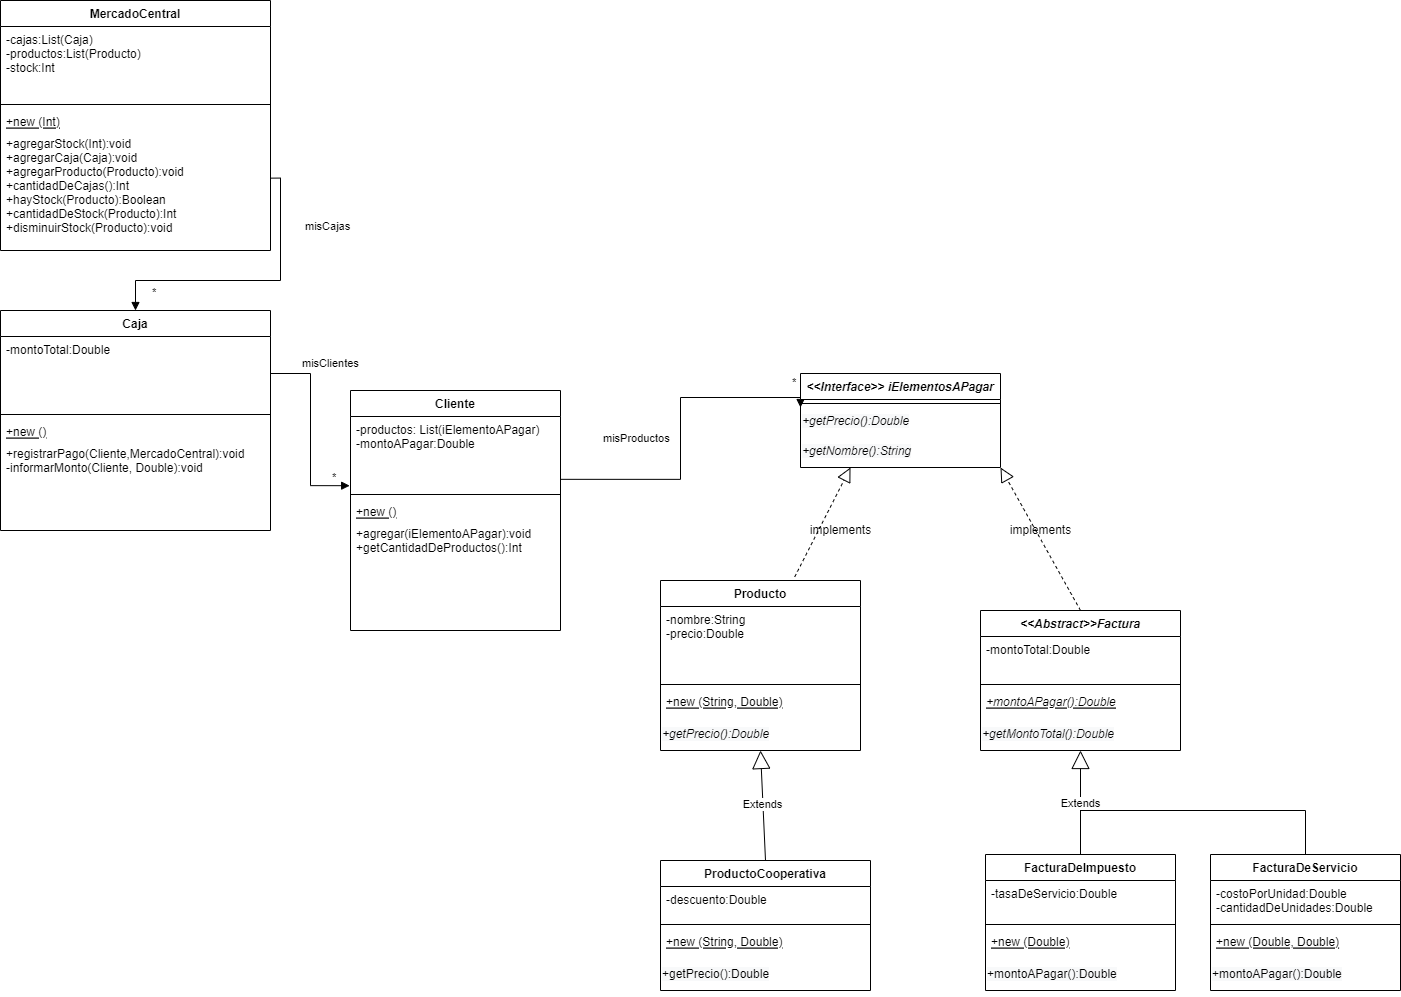

The diagram above was exported from draw.io. Its source (the exported page's mxGraphModel, read from the mxfile embedded in the PNG):
<mxGraphModel dx="2003" dy="1091" grid="1" gridSize="10" guides="1" tooltips="1" connect="1" arrows="1" fold="1" page="1" pageScale="1" pageWidth="850" pageHeight="1100" math="0" shadow="0">
  <root>
    <mxCell id="0" />
    <mxCell id="1" parent="0" />
    <mxCell id="WiOvLGpbl_ntS9iOt9wr-1" value="Caja&#10;" style="swimlane;fontStyle=1;align=center;verticalAlign=top;childLayout=stackLayout;horizontal=1;startSize=26;horizontalStack=0;resizeParent=1;resizeParentMax=0;resizeLast=0;collapsible=1;marginBottom=0;" vertex="1" parent="1">
      <mxGeometry y="490" width="270" height="220" as="geometry" />
    </mxCell>
    <mxCell id="WiOvLGpbl_ntS9iOt9wr-2" value="-montoTotal:Double" style="text;strokeColor=none;fillColor=none;align=left;verticalAlign=top;spacingLeft=4;spacingRight=4;overflow=hidden;rotatable=0;points=[[0,0.5],[1,0.5]];portConstraint=eastwest;" vertex="1" parent="WiOvLGpbl_ntS9iOt9wr-1">
      <mxGeometry y="26" width="270" height="74" as="geometry" />
    </mxCell>
    <mxCell id="WiOvLGpbl_ntS9iOt9wr-3" value="" style="line;strokeWidth=1;fillColor=none;align=left;verticalAlign=middle;spacingTop=-1;spacingLeft=3;spacingRight=3;rotatable=0;labelPosition=right;points=[];portConstraint=eastwest;" vertex="1" parent="WiOvLGpbl_ntS9iOt9wr-1">
      <mxGeometry y="100" width="270" height="8" as="geometry" />
    </mxCell>
    <mxCell id="WiOvLGpbl_ntS9iOt9wr-4" value="+new ()&#10;" style="text;strokeColor=none;fillColor=none;align=left;verticalAlign=top;spacingLeft=4;spacingRight=4;overflow=hidden;rotatable=0;points=[[0,0.5],[1,0.5]];portConstraint=eastwest;fontStyle=4" vertex="1" parent="WiOvLGpbl_ntS9iOt9wr-1">
      <mxGeometry y="108" width="270" height="22" as="geometry" />
    </mxCell>
    <mxCell id="WiOvLGpbl_ntS9iOt9wr-5" value="+registrarPago(Cliente,MercadoCentral):void&#10;-informarMonto(Cliente, Double):void" style="text;strokeColor=none;fillColor=none;align=left;verticalAlign=top;spacingLeft=4;spacingRight=4;overflow=hidden;rotatable=0;points=[[0,0.5],[1,0.5]];portConstraint=eastwest;fontStyle=0" vertex="1" parent="WiOvLGpbl_ntS9iOt9wr-1">
      <mxGeometry y="130" width="270" height="90" as="geometry" />
    </mxCell>
    <mxCell id="WiOvLGpbl_ntS9iOt9wr-6" value="Cliente" style="swimlane;fontStyle=1;align=center;verticalAlign=top;childLayout=stackLayout;horizontal=1;startSize=26;horizontalStack=0;resizeParent=1;resizeParentMax=0;resizeLast=0;collapsible=1;marginBottom=0;" vertex="1" parent="1">
      <mxGeometry x="350" y="570" width="210" height="240" as="geometry" />
    </mxCell>
    <mxCell id="WiOvLGpbl_ntS9iOt9wr-7" value="-productos: List(iElementoAPagar)&#10;-montoAPagar:Double" style="text;strokeColor=none;fillColor=none;align=left;verticalAlign=top;spacingLeft=4;spacingRight=4;overflow=hidden;rotatable=0;points=[[0,0.5],[1,0.5]];portConstraint=eastwest;" vertex="1" parent="WiOvLGpbl_ntS9iOt9wr-6">
      <mxGeometry y="26" width="210" height="74" as="geometry" />
    </mxCell>
    <mxCell id="WiOvLGpbl_ntS9iOt9wr-8" value="" style="line;strokeWidth=1;fillColor=none;align=left;verticalAlign=middle;spacingTop=-1;spacingLeft=3;spacingRight=3;rotatable=0;labelPosition=right;points=[];portConstraint=eastwest;" vertex="1" parent="WiOvLGpbl_ntS9iOt9wr-6">
      <mxGeometry y="100" width="210" height="8" as="geometry" />
    </mxCell>
    <mxCell id="WiOvLGpbl_ntS9iOt9wr-9" value="+new ()&#10;" style="text;strokeColor=none;fillColor=none;align=left;verticalAlign=top;spacingLeft=4;spacingRight=4;overflow=hidden;rotatable=0;points=[[0,0.5],[1,0.5]];portConstraint=eastwest;fontStyle=4" vertex="1" parent="WiOvLGpbl_ntS9iOt9wr-6">
      <mxGeometry y="108" width="210" height="22" as="geometry" />
    </mxCell>
    <mxCell id="WiOvLGpbl_ntS9iOt9wr-10" value="+agregar(iElementoAPagar):void&#10;+getCantidadDeProductos():Int" style="text;strokeColor=none;fillColor=none;align=left;verticalAlign=top;spacingLeft=4;spacingRight=4;overflow=hidden;rotatable=0;points=[[0,0.5],[1,0.5]];portConstraint=eastwest;fontStyle=0" vertex="1" parent="WiOvLGpbl_ntS9iOt9wr-6">
      <mxGeometry y="130" width="210" height="110" as="geometry" />
    </mxCell>
    <mxCell id="WiOvLGpbl_ntS9iOt9wr-11" value="Producto" style="swimlane;fontStyle=1;align=center;verticalAlign=top;childLayout=stackLayout;horizontal=1;startSize=26;horizontalStack=0;resizeParent=1;resizeParentMax=0;resizeLast=0;collapsible=1;marginBottom=0;" vertex="1" parent="1">
      <mxGeometry x="660" y="760" width="200" height="170" as="geometry" />
    </mxCell>
    <mxCell id="WiOvLGpbl_ntS9iOt9wr-12" value="-nombre:String&#10;-precio:Double&#10;" style="text;strokeColor=none;fillColor=none;align=left;verticalAlign=top;spacingLeft=4;spacingRight=4;overflow=hidden;rotatable=0;points=[[0,0.5],[1,0.5]];portConstraint=eastwest;" vertex="1" parent="WiOvLGpbl_ntS9iOt9wr-11">
      <mxGeometry y="26" width="200" height="74" as="geometry" />
    </mxCell>
    <mxCell id="WiOvLGpbl_ntS9iOt9wr-13" value="" style="line;strokeWidth=1;fillColor=none;align=left;verticalAlign=middle;spacingTop=-1;spacingLeft=3;spacingRight=3;rotatable=0;labelPosition=right;points=[];portConstraint=eastwest;" vertex="1" parent="WiOvLGpbl_ntS9iOt9wr-11">
      <mxGeometry y="100" width="200" height="8" as="geometry" />
    </mxCell>
    <mxCell id="WiOvLGpbl_ntS9iOt9wr-14" value="+new (String, Double)&#10;&#10;" style="text;strokeColor=none;fillColor=none;align=left;verticalAlign=top;spacingLeft=4;spacingRight=4;overflow=hidden;rotatable=0;points=[[0,0.5],[1,0.5]];portConstraint=eastwest;fontStyle=4" vertex="1" parent="WiOvLGpbl_ntS9iOt9wr-11">
      <mxGeometry y="108" width="200" height="32" as="geometry" />
    </mxCell>
    <mxCell id="WiOvLGpbl_ntS9iOt9wr-15" value="&lt;span style=&quot;color: rgb(0 , 0 , 0) ; font-family: &amp;#34;helvetica&amp;#34; ; font-size: 12px ; font-weight: 400 ; letter-spacing: normal ; text-align: left ; text-indent: 0px ; text-transform: none ; word-spacing: 0px ; background-color: rgb(248 , 249 , 250) ; display: inline ; float: none&quot;&gt;&lt;i&gt;+getPrecio():Double&lt;/i&gt;&lt;/span&gt;" style="text;whiteSpace=wrap;html=1;" vertex="1" parent="WiOvLGpbl_ntS9iOt9wr-11">
      <mxGeometry y="140" width="200" height="30" as="geometry" />
    </mxCell>
    <mxCell id="WiOvLGpbl_ntS9iOt9wr-16" value="misClientes" style="endArrow=block;endFill=1;html=1;edgeStyle=orthogonalEdgeStyle;align=left;verticalAlign=top;rounded=0;exitX=1;exitY=0.5;exitDx=0;exitDy=0;entryX=-0.004;entryY=0.935;entryDx=0;entryDy=0;entryPerimeter=0;" edge="1" parent="1" source="WiOvLGpbl_ntS9iOt9wr-2" target="WiOvLGpbl_ntS9iOt9wr-7">
      <mxGeometry x="-0.6865" y="23" relative="1" as="geometry">
        <mxPoint x="340" y="700" as="sourcePoint" />
        <mxPoint x="500" y="700" as="targetPoint" />
        <mxPoint as="offset" />
      </mxGeometry>
    </mxCell>
    <mxCell id="WiOvLGpbl_ntS9iOt9wr-17" value="*" style="edgeLabel;resizable=0;html=1;align=left;verticalAlign=bottom;" connectable="0" vertex="1" parent="WiOvLGpbl_ntS9iOt9wr-16">
      <mxGeometry x="-1" relative="1" as="geometry">
        <mxPoint x="60" y="112" as="offset" />
      </mxGeometry>
    </mxCell>
    <mxCell id="WiOvLGpbl_ntS9iOt9wr-18" value="misProductos" style="endArrow=block;endFill=1;html=1;edgeStyle=orthogonalEdgeStyle;align=left;verticalAlign=top;rounded=0;exitX=1;exitY=0.849;exitDx=0;exitDy=0;exitPerimeter=0;entryX=0;entryY=0;entryDx=0;entryDy=0;" edge="1" parent="1" source="WiOvLGpbl_ntS9iOt9wr-7" target="WiOvLGpbl_ntS9iOt9wr-37">
      <mxGeometry x="-0.6508" y="28" relative="1" as="geometry">
        <mxPoint x="340" y="700" as="sourcePoint" />
        <mxPoint x="500" y="700" as="targetPoint" />
        <mxPoint x="-18" y="-26" as="offset" />
      </mxGeometry>
    </mxCell>
    <mxCell id="WiOvLGpbl_ntS9iOt9wr-19" value="*" style="edgeLabel;resizable=0;html=1;align=left;verticalAlign=bottom;" connectable="0" vertex="1" parent="WiOvLGpbl_ntS9iOt9wr-18">
      <mxGeometry x="-1" relative="1" as="geometry">
        <mxPoint x="230" y="-89" as="offset" />
      </mxGeometry>
    </mxCell>
    <mxCell id="WiOvLGpbl_ntS9iOt9wr-20" value="ProductoCooperativa" style="swimlane;fontStyle=1;align=center;verticalAlign=top;childLayout=stackLayout;horizontal=1;startSize=26;horizontalStack=0;resizeParent=1;resizeParentMax=0;resizeLast=0;collapsible=1;marginBottom=0;" vertex="1" parent="1">
      <mxGeometry x="660" y="1040" width="210" height="130" as="geometry" />
    </mxCell>
    <mxCell id="WiOvLGpbl_ntS9iOt9wr-21" value="-descuento:Double" style="text;strokeColor=none;fillColor=none;align=left;verticalAlign=top;spacingLeft=4;spacingRight=4;overflow=hidden;rotatable=0;points=[[0,0.5],[1,0.5]];portConstraint=eastwest;" vertex="1" parent="WiOvLGpbl_ntS9iOt9wr-20">
      <mxGeometry y="26" width="210" height="34" as="geometry" />
    </mxCell>
    <mxCell id="WiOvLGpbl_ntS9iOt9wr-22" value="" style="line;strokeWidth=1;fillColor=none;align=left;verticalAlign=middle;spacingTop=-1;spacingLeft=3;spacingRight=3;rotatable=0;labelPosition=right;points=[];portConstraint=eastwest;" vertex="1" parent="WiOvLGpbl_ntS9iOt9wr-20">
      <mxGeometry y="60" width="210" height="8" as="geometry" />
    </mxCell>
    <mxCell id="WiOvLGpbl_ntS9iOt9wr-23" value="+new (String, Double)&#10;&#10;" style="text;strokeColor=none;fillColor=none;align=left;verticalAlign=top;spacingLeft=4;spacingRight=4;overflow=hidden;rotatable=0;points=[[0,0.5],[1,0.5]];portConstraint=eastwest;fontStyle=4" vertex="1" parent="WiOvLGpbl_ntS9iOt9wr-20">
      <mxGeometry y="68" width="210" height="32" as="geometry" />
    </mxCell>
    <mxCell id="WiOvLGpbl_ntS9iOt9wr-24" value="&lt;span style=&quot;color: rgb(0 , 0 , 0) ; font-family: &amp;#34;helvetica&amp;#34; ; font-size: 12px ; font-style: normal ; font-weight: 400 ; letter-spacing: normal ; text-align: left ; text-indent: 0px ; text-transform: none ; word-spacing: 0px ; background-color: rgb(248 , 249 , 250) ; display: inline ; float: none&quot;&gt;+getPrecio():Double&lt;/span&gt;" style="text;whiteSpace=wrap;html=1;" vertex="1" parent="WiOvLGpbl_ntS9iOt9wr-20">
      <mxGeometry y="100" width="210" height="30" as="geometry" />
    </mxCell>
    <mxCell id="WiOvLGpbl_ntS9iOt9wr-25" value="Extends" style="endArrow=block;endSize=16;endFill=0;html=1;rounded=0;entryX=0.5;entryY=1;entryDx=0;entryDy=0;exitX=0.5;exitY=0;exitDx=0;exitDy=0;" edge="1" parent="1" source="WiOvLGpbl_ntS9iOt9wr-20" target="WiOvLGpbl_ntS9iOt9wr-15">
      <mxGeometry width="160" relative="1" as="geometry">
        <mxPoint x="340" y="1080" as="sourcePoint" />
        <mxPoint x="500" y="1080" as="targetPoint" />
      </mxGeometry>
    </mxCell>
    <mxCell id="WiOvLGpbl_ntS9iOt9wr-26" value="MercadoCentral" style="swimlane;fontStyle=1;align=center;verticalAlign=top;childLayout=stackLayout;horizontal=1;startSize=26;horizontalStack=0;resizeParent=1;resizeParentMax=0;resizeLast=0;collapsible=1;marginBottom=0;" vertex="1" parent="1">
      <mxGeometry y="180" width="270" height="250" as="geometry" />
    </mxCell>
    <mxCell id="WiOvLGpbl_ntS9iOt9wr-27" value="-cajas:List(Caja)&#10;-productos:List(Producto)&#10;-stock:Int" style="text;strokeColor=none;fillColor=none;align=left;verticalAlign=top;spacingLeft=4;spacingRight=4;overflow=hidden;rotatable=0;points=[[0,0.5],[1,0.5]];portConstraint=eastwest;" vertex="1" parent="WiOvLGpbl_ntS9iOt9wr-26">
      <mxGeometry y="26" width="270" height="74" as="geometry" />
    </mxCell>
    <mxCell id="WiOvLGpbl_ntS9iOt9wr-28" value="" style="line;strokeWidth=1;fillColor=none;align=left;verticalAlign=middle;spacingTop=-1;spacingLeft=3;spacingRight=3;rotatable=0;labelPosition=right;points=[];portConstraint=eastwest;" vertex="1" parent="WiOvLGpbl_ntS9iOt9wr-26">
      <mxGeometry y="100" width="270" height="8" as="geometry" />
    </mxCell>
    <mxCell id="WiOvLGpbl_ntS9iOt9wr-29" value="+new (Int)&#10;" style="text;strokeColor=none;fillColor=none;align=left;verticalAlign=top;spacingLeft=4;spacingRight=4;overflow=hidden;rotatable=0;points=[[0,0.5],[1,0.5]];portConstraint=eastwest;fontStyle=4" vertex="1" parent="WiOvLGpbl_ntS9iOt9wr-26">
      <mxGeometry y="108" width="270" height="22" as="geometry" />
    </mxCell>
    <mxCell id="WiOvLGpbl_ntS9iOt9wr-30" value="+agregarStock(Int):void&#10;+agregarCaja(Caja):void&#10;+agregarProducto(Producto):void&#10;+cantidadDeCajas():Int&#10;+hayStock(Producto):Boolean&#10;+cantidadDeStock(Producto):Int&#10;+disminuirStock(Producto):void" style="text;strokeColor=none;fillColor=none;align=left;verticalAlign=top;spacingLeft=4;spacingRight=4;overflow=hidden;rotatable=0;points=[[0,0.5],[1,0.5]];portConstraint=eastwest;fontStyle=0" vertex="1" parent="WiOvLGpbl_ntS9iOt9wr-26">
      <mxGeometry y="130" width="270" height="120" as="geometry" />
    </mxCell>
    <mxCell id="WiOvLGpbl_ntS9iOt9wr-31" value="misCajas" style="endArrow=block;endFill=1;html=1;edgeStyle=orthogonalEdgeStyle;align=left;verticalAlign=top;rounded=0;exitX=1.003;exitY=0.397;exitDx=0;exitDy=0;entryX=0.5;entryY=0;entryDx=0;entryDy=0;exitPerimeter=0;" edge="1" parent="1" source="WiOvLGpbl_ntS9iOt9wr-30" target="WiOvLGpbl_ntS9iOt9wr-1">
      <mxGeometry x="-0.6865" y="23" relative="1" as="geometry">
        <mxPoint x="280" y="360" as="sourcePoint" />
        <mxPoint x="359.1600000000001" y="472.19000000000005" as="targetPoint" />
        <mxPoint as="offset" />
      </mxGeometry>
    </mxCell>
    <mxCell id="WiOvLGpbl_ntS9iOt9wr-32" value="*" style="edgeLabel;resizable=0;html=1;align=left;verticalAlign=bottom;" connectable="0" vertex="1" parent="WiOvLGpbl_ntS9iOt9wr-31">
      <mxGeometry x="-1" relative="1" as="geometry">
        <mxPoint x="-121" y="122" as="offset" />
      </mxGeometry>
    </mxCell>
    <mxCell id="WiOvLGpbl_ntS9iOt9wr-33" value="&lt;&lt;Interface&gt;&gt; iElementosAPagar" style="swimlane;fontStyle=3;align=center;verticalAlign=top;childLayout=stackLayout;horizontal=1;startSize=26;horizontalStack=0;resizeParent=1;resizeParentMax=0;resizeLast=0;collapsible=1;marginBottom=0;" vertex="1" parent="1">
      <mxGeometry x="800" y="553" width="200" height="94" as="geometry" />
    </mxCell>
    <mxCell id="WiOvLGpbl_ntS9iOt9wr-35" value="" style="line;strokeWidth=1;fillColor=none;align=left;verticalAlign=middle;spacingTop=-1;spacingLeft=3;spacingRight=3;rotatable=0;labelPosition=right;points=[];portConstraint=eastwest;" vertex="1" parent="WiOvLGpbl_ntS9iOt9wr-33">
      <mxGeometry y="26" width="200" height="8" as="geometry" />
    </mxCell>
    <mxCell id="WiOvLGpbl_ntS9iOt9wr-37" value="&lt;span style=&quot;color: rgb(0 , 0 , 0) ; font-family: &amp;#34;helvetica&amp;#34; ; font-size: 12px ; font-weight: 400 ; letter-spacing: normal ; text-align: left ; text-indent: 0px ; text-transform: none ; word-spacing: 0px ; background-color: rgb(248 , 249 , 250) ; display: inline ; float: none&quot;&gt;&lt;i&gt;+getPrecio():Double&lt;/i&gt;&lt;/span&gt;" style="text;whiteSpace=wrap;html=1;" vertex="1" parent="WiOvLGpbl_ntS9iOt9wr-33">
      <mxGeometry y="34" width="200" height="30" as="geometry" />
    </mxCell>
    <mxCell id="WiOvLGpbl_ntS9iOt9wr-43" value="&lt;span style=&quot;color: rgb(0 , 0 , 0) ; font-family: &amp;#34;helvetica&amp;#34; ; font-size: 12px ; font-weight: 400 ; letter-spacing: normal ; text-align: left ; text-indent: 0px ; text-transform: none ; word-spacing: 0px ; background-color: rgb(248 , 249 , 250) ; display: inline ; float: none&quot;&gt;&lt;i&gt;+getNombre():String&lt;/i&gt;&lt;/span&gt;" style="text;whiteSpace=wrap;html=1;" vertex="1" parent="WiOvLGpbl_ntS9iOt9wr-33">
      <mxGeometry y="64" width="200" height="30" as="geometry" />
    </mxCell>
    <mxCell id="WiOvLGpbl_ntS9iOt9wr-46" value="&lt;&lt;Abstract&gt;&gt;Factura" style="swimlane;fontStyle=3;align=center;verticalAlign=top;childLayout=stackLayout;horizontal=1;startSize=26;horizontalStack=0;resizeParent=1;resizeParentMax=0;resizeLast=0;collapsible=1;marginBottom=0;" vertex="1" parent="1">
      <mxGeometry x="980" y="790" width="200" height="140" as="geometry" />
    </mxCell>
    <mxCell id="WiOvLGpbl_ntS9iOt9wr-47" value="-montoTotal:Double" style="text;strokeColor=none;fillColor=none;align=left;verticalAlign=top;spacingLeft=4;spacingRight=4;overflow=hidden;rotatable=0;points=[[0,0.5],[1,0.5]];portConstraint=eastwest;" vertex="1" parent="WiOvLGpbl_ntS9iOt9wr-46">
      <mxGeometry y="26" width="200" height="44" as="geometry" />
    </mxCell>
    <mxCell id="WiOvLGpbl_ntS9iOt9wr-48" value="" style="line;strokeWidth=1;fillColor=none;align=left;verticalAlign=middle;spacingTop=-1;spacingLeft=3;spacingRight=3;rotatable=0;labelPosition=right;points=[];portConstraint=eastwest;" vertex="1" parent="WiOvLGpbl_ntS9iOt9wr-46">
      <mxGeometry y="70" width="200" height="8" as="geometry" />
    </mxCell>
    <mxCell id="WiOvLGpbl_ntS9iOt9wr-49" value="+montoAPagar():Double" style="text;strokeColor=none;fillColor=none;align=left;verticalAlign=top;spacingLeft=4;spacingRight=4;overflow=hidden;rotatable=0;points=[[0,0.5],[1,0.5]];portConstraint=eastwest;fontStyle=6" vertex="1" parent="WiOvLGpbl_ntS9iOt9wr-46">
      <mxGeometry y="78" width="200" height="32" as="geometry" />
    </mxCell>
    <mxCell id="WiOvLGpbl_ntS9iOt9wr-50" value="&lt;span style=&quot;color: rgb(0 , 0 , 0) ; font-family: &amp;#34;helvetica&amp;#34; ; font-size: 12px ; font-weight: 400 ; letter-spacing: normal ; text-align: left ; text-indent: 0px ; text-transform: none ; word-spacing: 0px ; background-color: rgb(248 , 249 , 250) ; display: inline ; float: none&quot;&gt;&lt;i&gt;+getMontoTotal():Double&lt;/i&gt;&lt;/span&gt;" style="text;whiteSpace=wrap;html=1;" vertex="1" parent="WiOvLGpbl_ntS9iOt9wr-46">
      <mxGeometry y="110" width="200" height="30" as="geometry" />
    </mxCell>
    <mxCell id="WiOvLGpbl_ntS9iOt9wr-52" value="" style="endArrow=block;dashed=1;endFill=0;endSize=12;html=1;rounded=0;entryX=0.25;entryY=1;entryDx=0;entryDy=0;exitX=0.671;exitY=-0.021;exitDx=0;exitDy=0;exitPerimeter=0;" edge="1" parent="1" source="WiOvLGpbl_ntS9iOt9wr-11" target="WiOvLGpbl_ntS9iOt9wr-43">
      <mxGeometry width="160" relative="1" as="geometry">
        <mxPoint x="760" y="830" as="sourcePoint" />
        <mxPoint x="920" y="830" as="targetPoint" />
      </mxGeometry>
    </mxCell>
    <mxCell id="WiOvLGpbl_ntS9iOt9wr-53" value="" style="endArrow=block;dashed=1;endFill=0;endSize=12;html=1;rounded=0;entryX=1;entryY=1;entryDx=0;entryDy=0;exitX=0.5;exitY=0;exitDx=0;exitDy=0;" edge="1" parent="1" source="WiOvLGpbl_ntS9iOt9wr-46" target="WiOvLGpbl_ntS9iOt9wr-43">
      <mxGeometry width="160" relative="1" as="geometry">
        <mxPoint x="804.2" y="766.4300000000001" as="sourcePoint" />
        <mxPoint x="990" y="658.9999999999998" as="targetPoint" />
      </mxGeometry>
    </mxCell>
    <mxCell id="WiOvLGpbl_ntS9iOt9wr-54" value="FacturaDeImpuesto" style="swimlane;fontStyle=1;align=center;verticalAlign=top;childLayout=stackLayout;horizontal=1;startSize=26;horizontalStack=0;resizeParent=1;resizeParentMax=0;resizeLast=0;collapsible=1;marginBottom=0;" vertex="1" parent="1">
      <mxGeometry x="985" y="1034" width="190" height="136" as="geometry" />
    </mxCell>
    <mxCell id="WiOvLGpbl_ntS9iOt9wr-55" value="-tasaDeServicio:Double" style="text;strokeColor=none;fillColor=none;align=left;verticalAlign=top;spacingLeft=4;spacingRight=4;overflow=hidden;rotatable=0;points=[[0,0.5],[1,0.5]];portConstraint=eastwest;" vertex="1" parent="WiOvLGpbl_ntS9iOt9wr-54">
      <mxGeometry y="26" width="190" height="40" as="geometry" />
    </mxCell>
    <mxCell id="WiOvLGpbl_ntS9iOt9wr-56" value="" style="line;strokeWidth=1;fillColor=none;align=left;verticalAlign=middle;spacingTop=-1;spacingLeft=3;spacingRight=3;rotatable=0;labelPosition=right;points=[];portConstraint=eastwest;" vertex="1" parent="WiOvLGpbl_ntS9iOt9wr-54">
      <mxGeometry y="66" width="190" height="8" as="geometry" />
    </mxCell>
    <mxCell id="WiOvLGpbl_ntS9iOt9wr-57" value="+new (Double)&#10;&#10;" style="text;strokeColor=none;fillColor=none;align=left;verticalAlign=top;spacingLeft=4;spacingRight=4;overflow=hidden;rotatable=0;points=[[0,0.5],[1,0.5]];portConstraint=eastwest;fontStyle=4" vertex="1" parent="WiOvLGpbl_ntS9iOt9wr-54">
      <mxGeometry y="74" width="190" height="32" as="geometry" />
    </mxCell>
    <mxCell id="WiOvLGpbl_ntS9iOt9wr-58" value="&lt;span style=&quot;color: rgb(0 , 0 , 0) ; font-family: &amp;#34;helvetica&amp;#34; ; font-size: 12px ; font-weight: 400 ; letter-spacing: normal ; text-align: left ; text-indent: 0px ; text-transform: none ; word-spacing: 0px ; background-color: rgb(248 , 249 , 250) ; display: inline ; float: none&quot;&gt;+montoAPagar():Double&lt;br&gt;&lt;br&gt;&lt;/span&gt;" style="text;whiteSpace=wrap;html=1;" vertex="1" parent="WiOvLGpbl_ntS9iOt9wr-54">
      <mxGeometry y="106" width="190" height="30" as="geometry" />
    </mxCell>
    <mxCell id="WiOvLGpbl_ntS9iOt9wr-59" value="Extends" style="endArrow=block;endSize=16;endFill=0;html=1;rounded=0;exitX=0.5;exitY=0;exitDx=0;exitDy=0;entryX=0.5;entryY=1;entryDx=0;entryDy=0;" edge="1" parent="1" source="WiOvLGpbl_ntS9iOt9wr-54" target="WiOvLGpbl_ntS9iOt9wr-50">
      <mxGeometry width="160" relative="1" as="geometry">
        <mxPoint x="970" y="1030" as="sourcePoint" />
        <mxPoint x="970" y="930" as="targetPoint" />
      </mxGeometry>
    </mxCell>
    <mxCell id="WiOvLGpbl_ntS9iOt9wr-60" value="FacturaDeServicio" style="swimlane;fontStyle=1;align=center;verticalAlign=top;childLayout=stackLayout;horizontal=1;startSize=26;horizontalStack=0;resizeParent=1;resizeParentMax=0;resizeLast=0;collapsible=1;marginBottom=0;" vertex="1" parent="1">
      <mxGeometry x="1210" y="1034" width="190" height="136" as="geometry" />
    </mxCell>
    <mxCell id="WiOvLGpbl_ntS9iOt9wr-61" value="-costoPorUnidad:Double&#10;-cantidadDeUnidades:Double" style="text;strokeColor=none;fillColor=none;align=left;verticalAlign=top;spacingLeft=4;spacingRight=4;overflow=hidden;rotatable=0;points=[[0,0.5],[1,0.5]];portConstraint=eastwest;" vertex="1" parent="WiOvLGpbl_ntS9iOt9wr-60">
      <mxGeometry y="26" width="190" height="40" as="geometry" />
    </mxCell>
    <mxCell id="WiOvLGpbl_ntS9iOt9wr-62" value="" style="line;strokeWidth=1;fillColor=none;align=left;verticalAlign=middle;spacingTop=-1;spacingLeft=3;spacingRight=3;rotatable=0;labelPosition=right;points=[];portConstraint=eastwest;" vertex="1" parent="WiOvLGpbl_ntS9iOt9wr-60">
      <mxGeometry y="66" width="190" height="8" as="geometry" />
    </mxCell>
    <mxCell id="WiOvLGpbl_ntS9iOt9wr-63" value="+new (Double, Double)&#10;&#10;" style="text;strokeColor=none;fillColor=none;align=left;verticalAlign=top;spacingLeft=4;spacingRight=4;overflow=hidden;rotatable=0;points=[[0,0.5],[1,0.5]];portConstraint=eastwest;fontStyle=4" vertex="1" parent="WiOvLGpbl_ntS9iOt9wr-60">
      <mxGeometry y="74" width="190" height="32" as="geometry" />
    </mxCell>
    <mxCell id="WiOvLGpbl_ntS9iOt9wr-64" value="&lt;span style=&quot;color: rgb(0 , 0 , 0) ; font-family: &amp;#34;helvetica&amp;#34; ; font-size: 12px ; font-weight: 400 ; letter-spacing: normal ; text-align: left ; text-indent: 0px ; text-transform: none ; word-spacing: 0px ; background-color: rgb(248 , 249 , 250) ; display: inline ; float: none&quot;&gt;+montoAPagar():Double&lt;br&gt;&lt;br&gt;&lt;/span&gt;" style="text;whiteSpace=wrap;html=1;" vertex="1" parent="WiOvLGpbl_ntS9iOt9wr-60">
      <mxGeometry y="106" width="190" height="30" as="geometry" />
    </mxCell>
    <mxCell id="WiOvLGpbl_ntS9iOt9wr-66" value="" style="endArrow=none;html=1;rounded=0;entryX=0.5;entryY=0;entryDx=0;entryDy=0;" edge="1" parent="1" target="WiOvLGpbl_ntS9iOt9wr-60">
      <mxGeometry width="50" height="50" relative="1" as="geometry">
        <mxPoint x="1080" y="990" as="sourcePoint" />
        <mxPoint x="1020" y="1040" as="targetPoint" />
        <Array as="points">
          <mxPoint x="1305" y="990" />
        </Array>
      </mxGeometry>
    </mxCell>
    <mxCell id="WiOvLGpbl_ntS9iOt9wr-69" value="implements" style="text;html=1;align=center;verticalAlign=middle;resizable=0;points=[];autosize=1;strokeColor=none;fillColor=none;" vertex="1" parent="1">
      <mxGeometry x="800" y="700" width="80" height="20" as="geometry" />
    </mxCell>
    <mxCell id="WiOvLGpbl_ntS9iOt9wr-70" value="implements" style="text;html=1;align=center;verticalAlign=middle;resizable=0;points=[];autosize=1;strokeColor=none;fillColor=none;" vertex="1" parent="1">
      <mxGeometry x="1000" y="700" width="80" height="20" as="geometry" />
    </mxCell>
  </root>
</mxGraphModel>